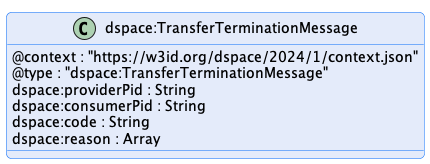

The diagram above was rendered by PlantUML. Its source (embedded in the PNG):
@startuml "transfer-termination-message"
!pragma layout smetana

!include ../../../common/style/diagram.styles.puml

hide empty description


class "dspace:TransferTerminationMessage" {
    @context : "https://w3id.org/dspace/2024/1/context.json"
    @type : "dspace:TransferTerminationMessage"
    dspace:providerPid : String
    dspace:consumerPid : String
    dspace:code : String
    dspace:reason : Array
}

@enduml